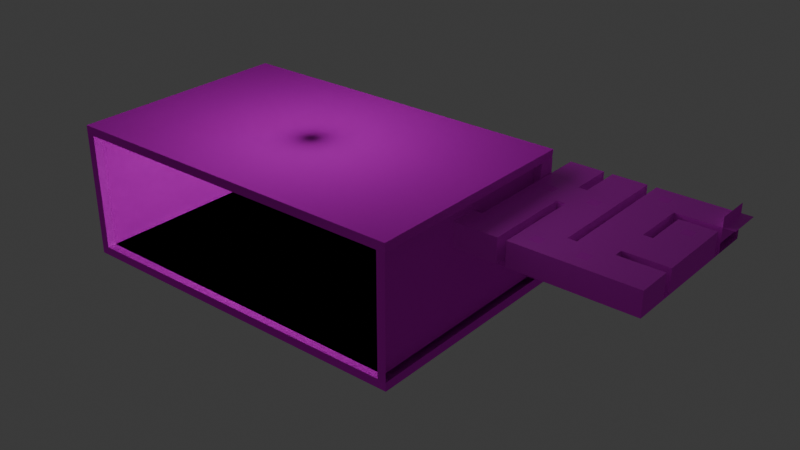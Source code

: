 # Source: Map.blend  (saved by Blender 4.1.24; exported with 4.5.12 LTS)
import bpy
from mathutils import Matrix  # noqa: F401  (used for matrix-valued properties, if any)

bpy.ops.wm.read_factory_settings(use_empty=True)
scene = bpy.context.scene
scene.name = 'Scene'

# ---- collections
col_collection = bpy.data.collections.new('Collection'); scene.collection.children.link(col_collection)

# ---- images (referenced by path relative to the original .blend; pixels are not part of the script)
import os
ASSET_DIR = os.environ.get("B2B_ASSET_DIR", "")  # directory of the original .blend (textures are referenced by path, not embedded)
HERE = os.path.dirname(os.path.abspath(__file__))  # packed textures are extracted next to this script under _unpacked/

def load_image(name, relpath, width, height, colorspace="sRGB"):
    """Load a texture the original file referenced (path relative to the .blend, or extracted next to this script)."""
    p = next((c for c in (os.path.join(HERE, relpath), os.path.join(ASSET_DIR, relpath)) if relpath and os.path.exists(c)), "")
    if p:
        img = bpy.data.images.load(p, check_existing=True)
        img.name = name
    else:  # same state as the original file: an image datablock whose file is absent (Cycles renders it pink)
        img = bpy.data.images.new(name, width, height)
        img.source = "FILE"
        img.filepath = "//" + (relpath or name)
    img.colorspace_settings.name = colorspace
    return img
img_mttf2_png = load_image('MTTF2.png', 'MTTF2.png', 1024, 1024, 'sRGB')
img_mthp1_png = load_image('MTHP1.png', 'MTHP1.png', 1024, 1024, 'sRGB')
img_mtln1_png_001 = load_image('MTLN1.png.001', 'MTLN1.png', 1024, 1024, 'sRGB')
img_mtxx1_png = load_image('MTXX1.png', 'MTXX1.png', 1024, 1024, 'sRGB')
img_mtss3_png_001 = load_image('MTSS3.png.001', 'MTSS3.png', 1024, 1024, 'sRGB')
img_mtsc1_png_001 = load_image('MTSC1.png.001', 'MTSC1.png', 1024, 1024, 'sRGB')
img_ltsc11_png_001 = load_image('LTSC11.png.001', 'LTSC11.png', 1024, 1024, 'sRGB')
img_mttw1_png_001 = load_image('MTTW1.png.001', 'MTTW1.png', 1024, 1024, 'sRGB')
img_mtdr3_png = load_image('MTDR3.png', 'MTDR3.png', 1024, 1024, 'sRGB')
img_mtdr1_png = load_image('MTDR1.png', 'MTDR1.png', 1024, 1024, 'sRGB')
img_mtwl1_png = load_image('MTWL1.png', 'MTWL1.png', 1024, 1024, 'sRGB')
img_mtsp1_png = load_image('MTSP1.png', 'MTSP1.png', 1024, 1024, 'sRGB')

# ---- materials (node trees are filled in below, after node groups)
mat_floor = bpy.data.materials.new('floor')
mat_floor.use_transparent_shadow = False
mat_wall = bpy.data.materials.new('wall')
mat_wall.use_transparent_shadow = False
mat_pillar = bpy.data.materials.new('pillar')
mat_pillar.use_transparent_shadow = False
mat_ceiling = bpy.data.materials.new('Ceiling')
mat_ceiling.use_transparent_shadow = False
mat_bridgeside = bpy.data.materials.new('BridgeSide')
mat_bridgeside.use_transparent_shadow = False
mat_bridge = bpy.data.materials.new('Bridge')
mat_bridge.use_transparent_shadow = False
mat_light = bpy.data.materials.new('Light')
mat_light.use_transparent_shadow = False
mat_corridorceiling = bpy.data.materials.new('corridorceiling')
mat_corridorceiling.use_transparent_shadow = False
mat_corridorfloor = bpy.data.materials.new('corridorfloor')
mat_corridorfloor.use_transparent_shadow = False
mat_door = bpy.data.materials.new('door')
mat_door.use_transparent_shadow = False
mat_smalldoor = bpy.data.materials.new('smalldoor')
mat_smalldoor.use_transparent_shadow = False
mat_corridorwall = bpy.data.materials.new('corridorwall')
mat_corridorwall.use_transparent_shadow = False
mat_corridorpillar = bpy.data.materials.new('corridorpillar')
mat_corridorpillar.use_transparent_shadow = False
mat_black = bpy.data.materials.new('Black')
mat_black.use_transparent_shadow = False
mat_window = bpy.data.materials.new('Window')
mat_window.use_transparent_shadow = False
mat_window.use_raytrace_refraction = True
mat_window.use_screen_refraction = True
mat_window.thickness_mode = 'SLAB'

# ---- material node trees
mat_floor.use_nodes = True; mat_floor.node_tree.nodes.clear()
_N = mat_floor.node_tree.nodes; _L = mat_floor.node_tree.links
n0 = _N.new('ShaderNodeBsdfPrincipled'); n0.name = 'Principled BSDF'; n0.location = (10, 300)
n0.inputs[1].default_value = 0.2864
n0.inputs[2].default_value = 1.0
n0.inputs[3].default_value = 1.0
n1 = _N.new('ShaderNodeOutputMaterial'); n1.name = 'Material Output'; n1.location = (300, 300)
n2 = _N.new('ShaderNodeTexImage'); n2.name = 'Image Texture'; n2.location = (-388, 237)
n2.image = img_mttf2_png
n2.interpolation = 'Closest'
_L.new(n0.outputs[0], n1.inputs[0])
_L.new(n2.outputs[0], n0.inputs[0])
n1.is_active_output = True
mat_wall.use_nodes = True; mat_wall.node_tree.nodes.clear()
_N = mat_wall.node_tree.nodes; _L = mat_wall.node_tree.links
n0 = _N.new('ShaderNodeBsdfPrincipled'); n0.name = 'Principled BSDF'; n0.location = (10, 300)
n0.inputs[2].default_value = 1.0
n0.inputs[3].default_value = 1.0
n1 = _N.new('ShaderNodeOutputMaterial'); n1.name = 'Material Output'; n1.location = (300, 300)
n2 = _N.new('ShaderNodeTexImage'); n2.name = 'Image Texture'; n2.location = (-388, 237)
n2.image = img_mthp1_png
n2.interpolation = 'Closest'
_L.new(n0.outputs[0], n1.inputs[0])
_L.new(n2.outputs[0], n0.inputs[0])
n1.is_active_output = True
mat_pillar.use_nodes = True; mat_pillar.node_tree.nodes.clear()
_N = mat_pillar.node_tree.nodes; _L = mat_pillar.node_tree.links
n0 = _N.new('ShaderNodeBsdfPrincipled'); n0.name = 'Principled BSDF'; n0.location = (10, 300)
n0.inputs[2].default_value = 1.0
n1 = _N.new('ShaderNodeOutputMaterial'); n1.name = 'Material Output'; n1.location = (300, 300)
n2 = _N.new('ShaderNodeTexImage'); n2.name = 'Image Texture'; n2.location = (-332, 234)
n2.image = img_mtln1_png_001
n2.interpolation = 'Closest'
_L.new(n0.outputs[0], n1.inputs[0])
_L.new(n2.outputs[0], n0.inputs[0])
n1.is_active_output = True
mat_ceiling.use_nodes = True; mat_ceiling.node_tree.nodes.clear()
_N = mat_ceiling.node_tree.nodes; _L = mat_ceiling.node_tree.links
n0 = _N.new('ShaderNodeBsdfPrincipled'); n0.name = 'Principled BSDF'; n0.location = (10, 300)
n0.inputs[2].default_value = 1.0
n1 = _N.new('ShaderNodeOutputMaterial'); n1.name = 'Material Output'; n1.location = (300, 300)
n2 = _N.new('ShaderNodeTexImage'); n2.name = 'Image Texture'; n2.location = (-377, 246)
n2.image = img_mtxx1_png
n2.interpolation = 'Closest'
_L.new(n0.outputs[0], n1.inputs[0])
_L.new(n2.outputs[0], n0.inputs[0])
n1.is_active_output = True
mat_bridgeside.use_nodes = True; mat_bridgeside.node_tree.nodes.clear()
_N = mat_bridgeside.node_tree.nodes; _L = mat_bridgeside.node_tree.links
n0 = _N.new('ShaderNodeBsdfPrincipled'); n0.name = 'Principled BSDF'; n0.location = (10, 300)
n0.inputs[2].default_value = 1.0
n0.inputs[3].default_value = 1.0
n1 = _N.new('ShaderNodeOutputMaterial'); n1.name = 'Material Output'; n1.location = (300, 300)
n2 = _N.new('ShaderNodeTexImage'); n2.name = 'Image Texture.001'; n2.location = (-398, 209)
n2.image = img_mtss3_png_001
n2.interpolation = 'Closest'
_L.new(n0.outputs[0], n1.inputs[0])
_L.new(n2.outputs[0], n0.inputs[0])
n1.is_active_output = True
mat_bridge.use_nodes = True; mat_bridge.node_tree.nodes.clear()
_N = mat_bridge.node_tree.nodes; _L = mat_bridge.node_tree.links
n0 = _N.new('ShaderNodeBsdfPrincipled'); n0.name = 'Principled BSDF'; n0.location = (10, 300)
n0.inputs[2].default_value = 1.0
n1 = _N.new('ShaderNodeOutputMaterial'); n1.name = 'Material Output'; n1.location = (300, 300)
n2 = _N.new('ShaderNodeTexImage'); n2.name = 'Image Texture.001'; n2.location = (-385, 226)
n2.image = img_mtsc1_png_001
n2.interpolation = 'Closest'
_L.new(n0.outputs[0], n1.inputs[0])
_L.new(n2.outputs[0], n0.inputs[0])
n1.is_active_output = True
mat_light.use_nodes = True; mat_light.node_tree.nodes.clear()
_N = mat_light.node_tree.nodes; _L = mat_light.node_tree.links
n0 = _N.new('ShaderNodeBsdfPrincipled'); n0.name = 'Principled BSDF'; n0.location = (10, 300)
n0.inputs[2].default_value = 1.0
n1 = _N.new('ShaderNodeOutputMaterial'); n1.name = 'Material Output'; n1.location = (300, 300)
n2 = _N.new('ShaderNodeTexImage'); n2.name = 'Image Texture.001'; n2.location = (-439, 224)
n2.image = img_ltsc11_png_001
n2.interpolation = 'Closest'
_L.new(n0.outputs[0], n1.inputs[0])
_L.new(n2.outputs[0], n0.inputs[0])
n1.is_active_output = True
mat_corridorceiling.use_nodes = True; mat_corridorceiling.node_tree.nodes.clear()
_N = mat_corridorceiling.node_tree.nodes; _L = mat_corridorceiling.node_tree.links
n0 = _N.new('ShaderNodeBsdfPrincipled'); n0.name = 'Principled BSDF'; n0.location = (10, 300)
n1 = _N.new('ShaderNodeOutputMaterial'); n1.name = 'Material Output'; n1.location = (300, 300)
n2 = _N.new('ShaderNodeTexImage'); n2.name = 'Image Texture.001'; n2.location = (-692, 132)
n2.image = img_mttw1_png_001
_L.new(n0.outputs[0], n1.inputs[0])
_L.new(n2.outputs[0], n0.inputs[0])
n1.is_active_output = True
mat_corridorfloor.use_nodes = True; mat_corridorfloor.node_tree.nodes.clear()
_N = mat_corridorfloor.node_tree.nodes; _L = mat_corridorfloor.node_tree.links
n0 = _N.new('ShaderNodeBsdfPrincipled'); n0.name = 'Principled BSDF'; n0.location = (10, 300)
n1 = _N.new('ShaderNodeOutputMaterial'); n1.name = 'Material Output'; n1.location = (300, 300)
n2 = _N.new('ShaderNodeTexImage'); n2.name = 'Image Texture'; n2.location = (-428, 316)
n2.image = img_mttf2_png
n2.interpolation = 'Closest'
_L.new(n0.outputs[0], n1.inputs[0])
_L.new(n2.outputs[0], n0.inputs[0])
n1.is_active_output = True
mat_door.use_nodes = True; mat_door.node_tree.nodes.clear()
_N = mat_door.node_tree.nodes; _L = mat_door.node_tree.links
n0 = _N.new('ShaderNodeBsdfPrincipled'); n0.name = 'Principled BSDF'; n0.location = (10, 300)
n0.inputs[2].default_value = 1.0
n1 = _N.new('ShaderNodeOutputMaterial'); n1.name = 'Material Output'; n1.location = (300, 300)
n2 = _N.new('ShaderNodeTexImage'); n2.name = 'Image Texture'; n2.location = (-452, 140)
n2.image = img_mtdr3_png
n2.interpolation = 'Closest'
_L.new(n0.outputs[0], n1.inputs[0])
_L.new(n2.outputs[0], n0.inputs[0])
n1.is_active_output = True
mat_smalldoor.use_nodes = True; mat_smalldoor.node_tree.nodes.clear()
_N = mat_smalldoor.node_tree.nodes; _L = mat_smalldoor.node_tree.links
n0 = _N.new('ShaderNodeBsdfPrincipled'); n0.name = 'Principled BSDF'; n0.location = (10, 300)
n0.inputs[2].default_value = 1.0
n1 = _N.new('ShaderNodeOutputMaterial'); n1.name = 'Material Output'; n1.location = (300, 300)
n2 = _N.new('ShaderNodeTexImage'); n2.name = 'Image Texture'; n2.location = (-447, 226)
n2.image = img_mtdr1_png
n2.interpolation = 'Closest'
_L.new(n0.outputs[0], n1.inputs[0])
_L.new(n2.outputs[0], n0.inputs[0])
n1.is_active_output = True
mat_corridorwall.use_nodes = True; mat_corridorwall.node_tree.nodes.clear()
_N = mat_corridorwall.node_tree.nodes; _L = mat_corridorwall.node_tree.links
n0 = _N.new('ShaderNodeBsdfPrincipled'); n0.name = 'Principled BSDF'; n0.location = (10, 300)
n0.inputs[2].default_value = 1.0
n1 = _N.new('ShaderNodeOutputMaterial'); n1.name = 'Material Output'; n1.location = (300, 300)
n2 = _N.new('ShaderNodeTexImage'); n2.name = 'Image Texture'; n2.location = (-361, 171)
n2.image = img_mtwl1_png
n2.interpolation = 'Closest'
_L.new(n0.outputs[0], n1.inputs[0])
_L.new(n2.outputs[0], n0.inputs[0])
n1.is_active_output = True
mat_corridorpillar.use_nodes = True; mat_corridorpillar.node_tree.nodes.clear()
_N = mat_corridorpillar.node_tree.nodes; _L = mat_corridorpillar.node_tree.links
n0 = _N.new('ShaderNodeBsdfPrincipled'); n0.name = 'Principled BSDF'; n0.location = (10, 300)
n0.inputs[2].default_value = 1.0
n1 = _N.new('ShaderNodeOutputMaterial'); n1.name = 'Material Output'; n1.location = (300, 300)
n2 = _N.new('ShaderNodeTexImage'); n2.name = 'Image Texture'; n2.location = (-529, 290)
n2.image = img_mtsp1_png
n2.interpolation = 'Closest'
_L.new(n0.outputs[0], n1.inputs[0])
_L.new(n2.outputs[0], n0.inputs[0])
n1.is_active_output = True
mat_black.use_nodes = True; mat_black.node_tree.nodes.clear()
_N = mat_black.node_tree.nodes; _L = mat_black.node_tree.links
n0 = _N.new('ShaderNodeBsdfPrincipled'); n0.name = 'Principled BSDF'; n0.location = (10, 300)
n0.inputs[0].default_value = (0.0, 0.0, 0.0, 1.0)
n0.inputs[2].default_value = 1.0
n0.inputs[3].default_value = 1.0
n0.inputs[4].default_value = 0.0
n1 = _N.new('ShaderNodeOutputMaterial'); n1.name = 'Material Output'; n1.location = (300, 300)
_L.new(n0.outputs[0], n1.inputs[0])
n1.is_active_output = True
mat_window.use_nodes = True; mat_window.node_tree.nodes.clear()
_N = mat_window.node_tree.nodes; _L = mat_window.node_tree.links
n0 = _N.new('ShaderNodeBsdfPrincipled'); n0.name = 'Principled BSDF'; n0.location = (10, 300)
n0.inputs[0].default_value = (0.07077, 0.7616, 0.8001, 1.0)
n0.inputs[2].default_value = 0.1826
n0.inputs[18].default_value = 1.0
n1 = _N.new('ShaderNodeOutputMaterial'); n1.name = 'Material Output'; n1.location = (300, 300)
n2 = _N.new('ShaderNodeValue'); n2.name = 'Value'; n2.location = (300, 140)
n2.outputs[0].default_value = 0.0
_L.new(n0.outputs[0], n1.inputs[0])
_L.new(n2.outputs[0], n1.inputs[3])
n1.is_active_output = True

# ---- world
world_world = bpy.data.worlds.new('World'); scene.world = world_world
world_world.use_nodes = True; world_world.node_tree.nodes.clear()
_N = world_world.node_tree.nodes; _L = world_world.node_tree.links
n0 = _N.new('ShaderNodeOutputWorld'); n0.name = 'World Output'; n0.location = (300, 300)
n1 = _N.new('ShaderNodeBackground'); n1.name = 'Background'; n1.location = (10, 300)
n1.inputs[0].default_value = (0.05088, 0.05088, 0.05088, 1.0)
_L.new(n1.outputs[0], n0.inputs[0])
n0.is_active_output = True
world_world.color = (0.05088, 0.05088, 0.05088)
world_world.use_sun_shadow = False
world_world.sun_shadow_jitter_overblur = 0.0

# ---- lights
light_point = bpy.data.lights.new('Point', 'POINT')
light_point.transmission_factor = 0.0
light_point.energy = 1.059e+05
light_point.shadow_soft_size = 49.69
light_point.shadow_maximum_resolution = 0.006
light_point.use_absolute_resolution = True

# ---- meshes
me_cube_001 = bpy.data.meshes.new('Cube.001')
me_cube_001.from_pydata([(-40.0, -12.34, 24.76), (41.09, -12.34, 19.25), (-40.0, -18.66, 19.25), (41.09, -12.34, 24.76), (41.09, -18.66, 19.25), (-40.0, -18.66, 18.25), (-42.0, -12.34, 19.25), (41.09, -18.66, 24.76), (38.91, -12.34, 19.25), (-40.0, -12.34, 18.25), (40.0, -12.34, 19.25), (40.0, -12.34, 18.25), (38.91, -18.66, 19.25), (40.0, -18.66, 19.25), (40.0, -18.66, 18.25), (42.0, 10.0, -1.0), (40.0, 8.003, 1.0), (42.0, -43.0, -1.0), (40.0, -41.0, 1.0), (-42.0, 10.0, -1.0), (-40.0, 8.341, 1.0), (-42.0, -43.0, -1.0), (-40.0, -41.0, 1.0), (42.0, 10.0, 1.0), (42.0, -43.0, 1.0), (-41.79, -43.0, 1.0), (-42.0, 10.0, 1.0), (42.0, 10.0, 28.0), (42.0, -43.0, 28.0), (-41.79, -43.0, 28.0), (-42.0, 10.0, 28.0), (18.73, -13.18, 28.0), (18.73, -19.73, 28.0), (-18.73, -19.73, 28.0), (42.0, 10.0, 30.0), (42.0, -43.0, 30.0), (-42.0, -43.0, 30.0), (-42.0, 10.0, 30.0), (40.0, 8.003, 30.0), (40.0, -41.0, 30.0), (-40.0, -41.0, 30.0), (-18.73, -13.02, 28.0), (-40.0, 8.341, 30.0), (40.0, 10.0, 30.0), (40.0, 10.0, -1.0), (40.0, 10.0, 28.0), (40.0, 10.0, 1.0), (-40.0, 10.0, -1.0), (-40.0, 10.0, 1.0), (-40.0, 10.0, 30.0), (-40.0, 10.0, 28.0), (-42.0, -18.66, 19.25), (-50.0, -12.34, 19.25), (42.0, -39.2, 1.0), (42.0, -39.2, 28.0), (42.0, -43.2, 1.0), (42.0, -43.2, 28.0), (38.0, -39.2, 1.0), (38.0, -39.2, 28.0), (38.0, -43.2, 1.0), (38.0, -43.2, 28.0), (34.0, -39.2, 1.0), (34.0, -39.2, 28.0), (34.0, -43.2, 1.0), (34.0, -43.2, 28.0), (30.0, -39.2, 1.0), (30.0, -39.2, 28.0), (30.0, -43.2, 1.0), (30.0, -43.2, 28.0), (26.0, -39.2, 1.0), (26.0, -39.2, 28.0), (26.0, -43.2, 1.0), (26.0, -43.2, 28.0), (22.0, -39.2, 1.0), (22.0, -39.2, 28.0), (22.0, -43.2, 1.0), (22.0, -43.2, 28.0), (18.0, -39.2, 1.0), (18.0, -39.2, 28.0), (18.0, -43.2, 1.0), (18.0, -43.2, 28.0), (14.0, -39.2, 1.0), (14.0, -39.2, 28.0), (14.0, -43.2, 1.0), (14.0, -43.2, 28.0), (10.0, -39.2, 1.0), (10.0, -39.2, 28.0), (10.0, -43.2, 1.0), (10.0, -43.2, 28.0), (6.0, -39.2, 1.0), (6.0, -39.2, 28.0), (6.0, -43.2, 1.0), (6.0, -43.2, 28.0), (2.0, -39.2, 1.0), (2.0, -39.2, 28.0), (2.0, -43.2, 1.0), (2.0, -43.2, 28.0), (-2.0, -39.2, 1.0), (-2.0, -39.2, 28.0), (-2.0, -43.2, 1.0), (-2.0, -43.2, 28.0), (-6.0, -39.2, 1.0), (-6.0, -39.2, 28.0), (-6.0, -43.2, 1.0), (-6.0, -43.2, 28.0), (-10.0, -39.2, 1.0), (-10.0, -39.2, 28.0), (-10.0, -43.2, 1.0), (-10.0, -43.2, 28.0), (-14.0, -39.2, 1.0), (-14.0, -39.2, 28.0), (-14.0, -43.2, 1.0), (-14.0, -43.2, 28.0), (-18.0, -39.2, 1.0), (-18.0, -39.2, 28.0), (-18.0, -43.2, 1.0), (-18.0, -43.2, 28.0), (-22.0, -39.2, 1.0), (-22.0, -39.2, 28.0), (-22.0, -43.2, 1.0), (-22.0, -43.2, 28.0), (-26.0, -39.2, 1.0), (-26.0, -39.2, 28.0), (-26.0, -43.2, 1.0), (-26.0, -43.2, 28.0), (-30.0, -39.2, 1.0), (-30.0, -39.2, 28.0), (-30.0, -43.2, 1.0), (-30.0, -43.2, 28.0), (-34.0, -39.2, 1.0), (-34.0, -39.2, 28.0), (-34.0, -43.2, 1.0), (-34.0, -43.2, 28.0), (-38.0, -39.2, 1.0), (-38.0, -39.2, 28.0), (-38.0, -43.2, 1.0), (-38.0, -43.2, 28.0), (-41.78, -39.2, 1.0), (-41.78, -39.2, 28.0), (-41.78, -43.2, 1.0), (-41.78, -43.2, 28.0), (0.0, -18.66, 18.25), (0.0, -12.34, 18.25), (0.0, -12.34, 19.25), (0.0, -18.66, 19.25), (40.0, 8.003, 28.0), (40.0, -41.0, 28.0), (-40.0, -41.0, 28.0), (-40.0, 8.341, 28.0), (-40.0, -18.66, 24.76), (-40.0, -12.34, 19.25), (-42.0, -20.34, 19.25), (-50.0, -20.34, 19.25), (-42.0, -22.34, 19.25), (-50.0, -22.34, 19.25), (-42.0, -30.34, 19.25), (-50.0, -30.34, 19.25), (-42.0, -32.34, 19.25), (-50.0, -32.34, 19.25), (-42.0, -40.34, 19.25), (-50.0, -40.34, 19.25), (-42.0, -42.34, 19.25), (-50.0, -42.34, 19.25), (-42.0, -50.34, 19.25), (-50.0, -50.34, 19.25), (-52.0, -12.34, 19.25), (-52.0, -20.34, 19.25), (-52.0, -22.34, 19.25), (-52.0, -30.34, 19.25), (-52.0, -32.34, 19.25), (-52.0, -40.34, 19.25), (-52.0, -42.34, 19.25), (-52.0, -50.34, 19.25), (-60.0, -12.34, 19.25), (-60.0, -20.34, 19.25), (-60.0, -22.34, 19.25), (-60.0, -30.34, 19.25), (-60.0, -32.34, 19.25), (-60.0, -40.34, 19.25), (-60.0, -42.34, 19.25), (-60.0, -50.34, 19.25), (-62.0, -12.34, 19.25), (-62.0, -20.34, 19.25), (-62.0, -22.34, 19.25), (-62.0, -30.34, 19.25), (-62.0, -32.34, 19.25), (-62.0, -40.34, 19.25), (-62.0, -42.34, 19.25), (-62.0, -50.34, 19.25), (-70.0, -12.34, 19.25), (-70.0, -20.34, 19.25), (-70.0, -22.34, 19.25), (-70.0, -30.34, 19.25), (-70.0, -32.34, 19.25), (-70.0, -40.34, 19.25), (-70.0, -42.34, 19.25), (-70.0, -50.34, 19.25), (-72.0, -12.34, 19.25), (-72.0, -20.34, 19.25), (-72.0, -22.34, 19.25), (-72.0, -30.34, 19.25), (-72.0, -32.34, 19.25), (-72.0, -40.34, 19.25), (-72.0, -42.34, 19.25), (-72.0, -50.34, 19.25), (-80.0, -12.34, 19.25), (-80.0, -20.34, 19.25), (-80.0, -22.34, 19.25), (-80.0, -30.34, 19.25), (-80.0, -32.34, 19.25), (-80.0, -40.34, 19.25), (-80.0, -42.34, 19.25), (-80.0, -50.34, 19.25), (-42.0, -12.34, 24.76), (-42.0, -18.66, 24.76), (-42.0, -22.34, 24.76), (-50.0, -22.34, 24.76), (-50.0, -30.34, 24.76), (-42.0, -42.34, 24.76), (-50.0, -50.34, 24.76), (-57.19, -35.15, 24.76), (-62.0, -40.34, 24.76), (-67.19, -15.15, 24.76), (-67.19, -17.53, 24.76), (-70.0, -30.34, 24.76), (-70.0, -32.34, 24.76), (-67.19, -47.53, 24.76), (-72.0, -12.34, 24.76), (-72.0, -22.34, 24.76), (-72.0, -30.34, 24.76), (-74.81, -35.15, 24.76), (-80.0, -12.34, 24.76), (-80.0, -20.34, 24.76), (-80.0, -22.34, 24.76), (-77.19, -35.15, 24.76), (-77.19, -37.53, 24.76), (-50.0, -12.34, 24.76), (-42.0, -20.34, 24.76), (-50.0, -20.34, 24.76), (-42.0, -30.34, 24.76), (-44.81, -35.15, 24.76), (-47.19, -35.15, 24.76), (-44.81, -37.53, 24.76), (-47.19, -37.53, 24.76), (-50.0, -42.34, 24.76), (-42.0, -50.34, 24.76), (-54.81, -15.15, 24.76), (-54.81, -17.53, 24.76), (-52.0, -22.34, 24.76), (-52.0, -30.34, 24.76), (-54.81, -35.15, 24.76), (-54.81, -37.53, 24.76), (-52.0, -42.34, 24.76), (-52.0, -50.34, 24.76), (-57.19, -15.15, 24.76), (-57.19, -17.53, 24.76), (-60.0, -22.34, 24.76), (-60.0, -30.34, 24.76), (-57.19, -37.53, 24.76), (-60.0, -42.34, 24.76), (-60.0, -50.34, 24.76), (-64.81, -15.15, 24.76), (-64.81, -17.53, 24.76), (-62.0, -22.34, 24.76), (-62.0, -30.34, 24.76), (-62.0, -32.34, 24.76), (-64.81, -45.15, 24.76), (-64.81, -47.53, 24.76), (-70.0, -22.34, 24.76), (-70.0, -40.34, 24.76), (-67.19, -45.15, 24.76), (-72.0, -20.34, 24.76), (-74.81, -37.53, 24.76), (-72.0, -42.34, 24.76), (-72.0, -50.34, 24.76), (-80.0, -30.34, 24.76), (-80.0, -42.34, 24.76), (-80.0, -50.34, 24.76), (38.91, -12.34, 19.25), (38.91, -12.34, 19.25), (38.91, -12.34, 19.25), (40.0, -12.34, 19.25), (40.0, -18.66, 24.76), (40.0, -18.66, 19.25), (40.0, -15.5, 19.25), (40.0, -12.34, 19.25), (40.0, -12.34, 24.76), (40.0, -18.66, 19.25), (40.0, -12.34, 19.25), (-80.0, -50.34, 21.51), (-80.0, -42.34, 21.51), (-80.0, -42.34, 27.02), (-80.0, -50.34, 27.02), (-82.56, -42.34, 19.25), (-82.56, -42.34, 24.76), (-82.56, -50.34, 24.76), (-82.56, -50.34, 19.25), (-42.0, -32.34, 24.76), (-42.0, -40.34, 24.76), (-50.0, -32.34, 24.76), (-50.0, -40.34, 24.76), (-52.0, -32.34, 24.76), (-52.0, -40.34, 24.76), (-60.0, -40.34, 24.76), (-60.0, -32.34, 24.76), (-52.0, -20.34, 24.76), (-60.0, -20.34, 24.76), (-52.0, -12.34, 24.76), (-60.0, -12.34, 24.76), (-70.0, -12.34, 24.76), (-62.0, -12.34, 24.76), (-62.0, -20.34, 24.76), (-70.0, -20.34, 24.76), (-70.0, -50.34, 24.76), (-70.0, -42.34, 24.76), (-62.0, -42.34, 24.76), (-62.0, -50.34, 24.76), (-80.0, -32.34, 24.76), (-80.0, -40.34, 24.76), (-72.0, -32.34, 24.76), (-72.0, -40.34, 24.76)], [], [(142, 11, 14, 141), (278, 143, 144, 12), (13, 10, 278, 12), (144, 141, 14, 13, 12), (280, 281, 11, 142, 143, 278, 279), (278, 10, 281, 280, 279), (15, 23, 24, 17), (17, 24, 25, 21), (21, 25, 26, 19), (19, 26, 48, 47), (44, 15, 17, 21, 19, 47), (23, 46, 45, 27), (24, 23, 27, 28), (18, 22, 147, 146), (28, 27, 34, 35), (30, 29, 36, 37), (31, 32, 33, 41), (25, 24, 28, 29), (20, 148, 0, 150, 2, 149, 147, 22), (0, 148, 147, 149), (145, 16, 18, 146, 282, 283, 284, 285, 286), (282, 146, 145, 286), (284, 283, 282, 286, 285), (38, 39, 35, 34), (39, 40, 36, 35), (40, 42, 37, 36), (38, 34, 43), (146, 147, 40, 39), (27, 45, 43, 34), (29, 28, 35, 36), (148, 147, 40, 42), (39, 38, 42, 40), (38, 145, 148, 42), (43, 49, 42, 38), (44, 46, 23, 15), (43, 45, 50, 49), (49, 50, 30, 37), (42, 49, 37), (47, 48, 46, 44), (50, 48, 26, 30), (45, 145, 148, 50), (16, 145, 45, 46), (16, 46, 48, 20), (48, 50, 148, 20), (152, 52, 165, 166), (53, 54, 56, 55), (55, 56, 60, 59), (59, 60, 58, 57), (57, 58, 54, 53), (55, 59, 57, 53), (60, 56, 54, 58), (61, 62, 64, 63), (63, 64, 68, 67), (67, 68, 66, 65), (65, 66, 62, 61), (63, 67, 65, 61), (68, 64, 62, 66), (69, 70, 72, 71), (71, 72, 76, 75), (75, 76, 74, 73), (73, 74, 70, 69), (71, 75, 73, 69), (76, 72, 70, 74), (77, 78, 80, 79), (79, 80, 84, 83), (83, 84, 82, 81), (81, 82, 78, 77), (79, 83, 81, 77), (84, 80, 78, 82), (85, 86, 88, 87), (87, 88, 92, 91), (91, 92, 90, 89), (89, 90, 86, 85), (87, 91, 89, 85), (92, 88, 86, 90), (93, 94, 96, 95), (95, 96, 100, 99), (99, 100, 98, 97), (97, 98, 94, 93), (95, 99, 97, 93), (100, 96, 94, 98), (101, 102, 104, 103), (103, 104, 108, 107), (107, 108, 106, 105), (105, 106, 102, 101), (103, 107, 105, 101), (108, 104, 102, 106), (109, 110, 112, 111), (111, 112, 116, 115), (115, 116, 114, 113), (113, 114, 110, 109), (111, 115, 113, 109), (116, 112, 110, 114), (117, 118, 120, 119), (119, 120, 124, 123), (123, 124, 122, 121), (121, 122, 118, 117), (119, 123, 121, 117), (124, 120, 118, 122), (125, 126, 128, 127), (127, 128, 132, 131), (131, 132, 130, 129), (129, 130, 126, 125), (127, 131, 129, 125), (132, 128, 126, 130), (133, 134, 136, 135), (135, 136, 140, 139), (139, 140, 138, 137), (137, 138, 134, 133), (135, 139, 137, 133), (140, 136, 134, 138), (22, 18, 16, 20), (150, 143, 142, 9), (5, 141, 144, 2), (2, 144, 143, 150), (9, 142, 141, 5), (32, 31, 145, 146), (33, 32, 146, 147), (31, 41, 148, 145), (41, 33, 147, 148), (51, 214, 149, 2), (0, 213, 6, 150), (6, 51, 2, 150), (149, 214, 213, 0), (151, 152, 154, 153), (153, 154, 156, 155), (155, 156, 158, 157), (157, 158, 160, 159), (159, 160, 162, 161), (161, 162, 164, 163), (160, 158, 169, 170), (154, 152, 166, 167), (162, 160, 170, 171), (166, 165, 173, 174), (156, 154, 167, 168), (158, 156, 168, 169), (164, 162, 171, 172), (171, 170, 178, 179), (169, 168, 176, 177), (167, 166, 174, 175), (172, 171, 179, 180), (170, 169, 177, 178), (168, 167, 175, 176), (152, 151, 51, 6, 52), (179, 178, 186, 187), (177, 176, 184, 185), (174, 173, 181, 182), (176, 175, 183, 184), (180, 179, 187, 188), (178, 177, 185, 186), (175, 174, 182, 183), (185, 184, 192, 193), (182, 181, 189, 190), (188, 187, 195, 196), (186, 185, 193, 194), (183, 182, 190, 191), (184, 183, 191, 192), (187, 186, 194, 195), (196, 195, 203, 204), (194, 193, 201, 202), (191, 190, 198, 199), (192, 191, 199, 200), (195, 194, 202, 203), (193, 192, 200, 201), (190, 189, 197, 198), (204, 203, 211, 212), (202, 201, 209, 210), (199, 198, 206, 207), (200, 199, 207, 208), (203, 202, 210, 211), (201, 200, 208, 209), (198, 197, 205, 206), (159, 161, 218, 298), (190, 198, 271, 312), (160, 300, 244, 162), (199, 191, 268, 228), (190, 312, 268, 191), (163, 164, 219, 245), (200, 229, 224, 192), (192, 224, 225, 193), (161, 163, 245, 218), (197, 189, 309, 227), (193, 225, 269, 194), (162, 244, 219, 164), (206, 205, 231, 232), (194, 269, 314, 195), (173, 165, 307, 308), (165, 166, 305, 307), (172, 180, 260, 253), (166, 167, 248, 305), (209, 208, 275, 317), (168, 169, 301, 249), (210, 209, 317, 318), (154, 216, 217, 156), (155, 157, 297, 239), (170, 171, 252, 302), (189, 181, 310, 309), (167, 168, 249, 248), (171, 172, 253, 252), (52, 6, 213, 236), (208, 207, 233, 275), (175, 256, 257, 176), (170, 302, 300, 160), (203, 273, 276, 211), (158, 299, 301, 169), (204, 212, 277, 274), (188, 196, 313, 316), (182, 183, 263, 311), (184, 185, 265, 264), (51, 151, 237, 214), (210, 318, 320, 202), (185, 186, 221, 265), (152, 52, 236, 238), (198, 206, 232, 271), (186, 187, 315, 221), (207, 199, 228, 233), (187, 188, 316, 315), (151, 153, 215, 237), (200, 201, 319, 229), (183, 184, 264, 263), (152, 238, 216, 154), (205, 197, 227, 231), (201, 202, 320, 319), (153, 155, 239, 215), (174, 306, 256, 175), (176, 257, 304, 177), (156, 217, 299, 158), (177, 304, 303, 178), (195, 314, 273, 203), (181, 173, 308, 310), (178, 303, 259, 179), (157, 159, 298, 297), (196, 204, 274, 313), (182, 311, 306, 174), (179, 259, 260, 180), (237, 215, 216, 238), (215, 239, 217, 216), (239, 297, 299, 217), (240, 242, 243, 241), (298, 218, 244, 300), (218, 245, 219, 244), (300, 302, 301, 299), (247, 255, 254, 246), (252, 259, 303, 302), (301, 304, 257, 249), (248, 256, 306, 305), (253, 260, 259, 252), (251, 258, 220, 250), (249, 257, 256, 248), (238, 236, 213, 214, 237), (306, 311, 310, 308), (265, 225, 224, 264), (262, 223, 222, 261), (267, 226, 270, 266), (221, 269, 225, 265), (263, 268, 312, 311), (264, 224, 268, 263), (315, 314, 269, 221), (313, 274, 273, 314), (224, 229, 228, 268), (312, 271, 227, 309), (274, 277, 276, 273), (272, 235, 234, 230), (229, 275, 233, 228), (319, 317, 275, 229), (271, 232, 231, 227), (1, 4, 7, 3), (7, 4, 283, 282), (12, 279, 278), (1, 3, 286, 285), (281, 285, 288), (8, 279, 280, 288, 285), (12, 283, 287), (283, 13, 287), (13, 283, 4, 1, 285, 281, 288, 284, 287), (280, 279, 12, 287, 284, 288), (286, 3, 7, 282), (211, 276, 294, 293), (289, 290, 291, 292), (294, 295, 296, 293), (212, 211, 293, 296), (276, 277, 295, 294), (277, 212, 296, 295), (242, 240, 297, 298), (241, 243, 300, 299), (243, 242, 298, 300), (240, 241, 299, 297), (251, 250, 301, 302), (258, 251, 302, 303), (250, 220, 304, 301), (220, 258, 303, 304), (255, 247, 305, 306), (246, 254, 308, 307), (247, 246, 307, 305), (254, 255, 306, 308), (261, 222, 309, 310), (262, 261, 310, 311), (222, 223, 312, 309), (223, 262, 311, 312), (270, 226, 313, 314), (267, 266, 315, 316), (226, 267, 316, 313), (266, 270, 314, 315), (234, 235, 318, 317), (230, 234, 317, 319), (272, 230, 319, 320), (235, 272, 320, 318)])
me_cube_001.polygons.foreach_set('material_index', [5, 5, 5, 4, 4, 4, 0, 0, 0, 0, 0, 1, 1, 1, 0, 0, 6, 1, 1, 1, 1, 1, 10, 0, 0, 0, 0, 0, 0, 0, 0, 0, 0, 0, 0, 0, 0, 0, 0, 1, 3, 3, 0, 3, 0, 2, 2, 2, 2, 2, 2, 2, 2, 2, 2, 2, 2, 2, 2, 2, 2, 2, 2, 2, 2, 2, 2, 2, 2, 2, 2, 2, 2, 2, 2, 2, 2, 2, 2, 2, 2, 2, 2, 2, 2, 2, 2, 2, 2, 2, 2, 2, 2, 2, 2, 2, 2, 2, 2, 2, 2, 2, 2, 2, 2, 2, 2, 2, 2, 2, 2, 0, 4, 4, 5, 5, 3, 3, 3, 3, 2, 2, 5, 2, 8, 8, 8, 8, 8, 8, 8, 0, 0, 8, 0, 0, 0, 8, 8, 8, 8, 8, 8, 8, 0, 0, 8, 0, 0, 0, 0, 8, 8, 8, 8, 8, 8, 8, 8, 0, 0, 8, 0, 0, 8, 8, 8, 0, 8, 0, 8, 8, 12, 12, 12, 12, 12, 9, 12, 12, 11, 12, 11, 11, 9, 12, 11, 9, 9, 12, 12, 12, 11, 11, 12, 12, 11, 11, 11, 11, 11, 11, 12, 11, 12, 11, 9, 12, 12, 12, 11, 9, 9, 11, 12, 11, 11, 12, 12, 11, 12, 11, 11, 11, 12, 12, 12, 9, 12, 12, 12, 11, 12, 12, 11, 7, 7, 7, 6, 7, 7, 7, 6, 7, 7, 7, 7, 6, 7, 7, 7, 7, 6, 6, 7, 7, 7, 7, 7, 7, 7, 7, 6, 7, 7, 7, 0, 0, 0, 0, 0, 0, 0, 0, 0, 0, 0, 13, 9, 13, 13, 7, 13, 7, 7, 7, 7, 7, 7, 7, 7, 7, 7, 7, 7, 7, 7, 7, 7, 7, 7, 7, 7, 7, 7, 7, 7])
_uv = me_cube_001.uv_layers.new(name='UVMap')
_uv.uv.foreach_set('vector', [0.3959, 0.5, 0.3959, 2.327, 0.1072, 2.327, 0.1072, 0.5, 0.9852, -2.367, 0.9852, 0.5, 0.5195, 0.5, 0.5195, -2.367, 0.5195, -2.447, 0.9852, -2.447, 0.9852, -2.367, 0.5195, -2.367, 0.1239, 0.5, -0.001072, 0.5, -0.001072, -4.497, 0.1238, -4.497, 0.1238, -4.361, 0.1239, -4.361, 0.1239, -4.497, 0.2488, -4.497, 0.2488, 0.5, 0.1239, 0.5, 0.1239, -4.361, 0.1239, -4.361, 0.1239, -4.361, 0.1239, -4.497, 0.1239, -4.497, 0.1239, -4.361, 0.1239, -4.361, 0.375, 0.0, 0.625, 0.0, 0.625, 0.25, 0.375, 0.25, 0.375, 0.25, 0.625, 0.25, 0.625, 0.5, 0.375, 0.5, 0.375, 0.5, 0.625, 0.5, 0.625, 0.75, 0.375, 0.75, 0.375, 0.75, 0.625, 0.75, 0.625, 0.756, 0.375, 0.756, 0.131, 0.75, 0.125, 0.75, 0.125, 0.5, 0.375, 0.5, 0.375, 0.75, 0.369, 0.75, 0.625, 1.0, 0.625, 0.994, 0.625, 0.994, 0.625, 1.0, 0.625, 0.25, 0.625, 0.0, 0.625, 0.0, 0.625, 0.25, 4.557, 2.006, -4.368, 2.006, -4.368, -1.006, 4.557, -1.006, 0.625, 0.25, 0.625, 0.0, 0.625, 0.0, 0.625, 0.25, 0.625, 0.75, 0.625, 0.5, 0.625, 0.5, 0.625, 0.75, 0.4954, 3.508, -0.5003, 3.508, -0.5003, -1.99, 0.5194, -1.99, 0.625, 0.5, 0.625, 0.25, 0.625, 0.25, 0.625, 0.5, -9.872, 2.006, -9.872, -1.006, -7.565, -0.6444, -7.565, -0.02975, -6.86, -0.02975, -6.86, -0.6444, -4.368, -1.006, -4.368, 2.006, -7.565, -0.6444, -9.872, -1.006, -4.368, -1.006, -6.86, -0.6444, 10.02, -1.006, 10.02, 2.006, 4.557, 2.006, 4.557, -1.006, 7.049, -0.6444, 7.049, -0.02975, 7.402, -0.02975, 7.754, -0.02975, 7.754, -0.6444, 7.049, -0.6444, 4.557, -1.006, 10.02, -1.006, 7.754, -0.6444, 0.4996, -5.815e-06, 1.0, -5.815e-06, 1.0, 0.9999, 0.0, 0.9999, -5.96e-08, -5.935e-06, 0.8701, 0.7422, 0.8701, 0.5078, 0.875, 0.5, 0.875, 0.75, 0.8701, 0.5078, 0.6299, 0.5078, 0.625, 0.5, 0.875, 0.5, 0.6299, 0.5078, 0.6299, 0.7422, 0.625, 0.75, 0.625, 0.5, 0.8701, 0.7422, 0.875, 0.75, 0.869, 0.75, 0.8701, 0.5078, 0.6299, 0.5078, 0.6299, 0.5078, 0.8701, 0.5078, 0.625, 1.0, 0.625, 0.994, 0.625, 0.994, 0.625, 1.0, 0.625, 0.5, 0.625, 0.25, 0.625, 0.25, 0.625, 0.5, 0.8701, 0.7422, 0.8701, 0.5078, 0.8701, 0.5078, 0.8701, 0.7422, 0.8701, 0.5078, 0.8701, 0.7422, 0.8701, 0.7422, 0.8701, 0.5078, 0.8701, 0.7422, 0.8701, 0.7422, 0.8701, 0.7422, 0.8701, 0.7422, 0.869, 0.75, 0.631, 0.75, 0.6299, 0.7422, 0.8701, 0.7422, 0.375, 0.994, 0.625, 0.994, 0.625, 1.0, 0.375, 1.0, 0.625, 0.994, 0.625, 0.994, 0.625, 0.756, 0.625, 0.756, 0.625, 0.756, 0.625, 0.756, 0.625, 0.75, 0.625, 0.75, 0.6299, 0.7422, 0.631, 0.75, 0.625, 0.75, 0.375, 0.756, 0.625, 0.756, 0.625, 0.994, 0.375, 0.994, 0.625, 0.756, 0.625, 0.756, 0.625, 0.75, 0.625, 0.75, -1.342, -2.011, -1.217, -2.011, -1.238, 3.011, -1.342, 3.011, 2.114, -0.4458, 2.114, -2.41, 2.259, -2.41, 2.259, -0.4458, -3.072, 6.5, -3.372, 6.5, -3.372, -5.5, -3.123, -5.5, 1.99, 1.512, 1.99, -0.452, 2.111, -0.452, 2.111, 1.512, 0.625, 0.65, 0.625, 0.6, 0.625, 0.6, 0.625, 0.65, -7.461, -0.3333, -7.461, -2.0, -6.473, -2.0, -6.473, -0.3333, -6.473, -0.3333, -6.473, -2.0, -5.485, -2.0, -5.485, -0.3333, -5.485, -0.3333, -5.485, -2.0, -4.498, -2.0, -4.498, -0.3333, -4.498, -0.3333, -4.498, -2.0, -3.51, -2.0, -3.51, -0.3333, 7.354, 0.4691, 8.342, 0.4691, 8.342, 0.716, 7.354, 0.716, 7.354, 0.716, 8.342, 0.716, 8.342, 0.963, 7.354, 0.963, -3.473, -0.3333, -3.473, -2.0, -2.485, -2.0, -2.485, -0.3333, -5.448, 3.0, -5.448, 1.333, -4.461, 1.333, -4.461, 3.0, -2.485, -0.3333, -2.485, -2.0, -1.498, -2.0, -1.498, -0.3333, -1.498, -0.3333, -1.498, -2.0, -0.5099, -2.0, -0.5099, -0.3333, 7.391, 0.963, 8.379, 0.963, 8.379, 1.21, 7.391, 1.21, 6.404, 1.333, 7.391, 1.333, 7.391, 1.58, 6.404, 1.58, -7.442, 1.333, -7.442, -0.3333, -6.454, -0.3333, -6.454, 1.333, -4.479, 3.0, -4.479, 1.333, -3.491, 1.333, -3.491, 3.0, -6.454, 1.333, -6.454, -0.3333, -5.467, -0.3333, -5.467, 1.333, -3.491, 3.0, -3.491, 1.333, -2.504, 1.333, -2.504, 3.0, 6.385, 1.58, 7.373, 1.58, 7.373, 1.827, 6.385, 1.827, 6.385, 1.827, 7.373, 1.827, 7.373, 2.074, 6.385, 2.074, -5.445, 1.333, -5.445, -0.3333, -4.457, -0.3333, -4.457, 1.333, -2.482, 3.0, -2.482, 1.333, -1.494, 1.333, -1.494, 3.0, -4.457, 1.333, -4.457, -0.3333, -3.47, -0.3333, -3.47, 1.333, -1.494, 3.0, -1.494, 1.333, -0.5067, 1.333, -0.5067, 3.0, 6.407, 2.074, 7.395, 2.074, 7.395, 2.321, 6.407, 2.321, 6.407, 2.321, 7.395, 2.321, 7.395, 2.568, 6.407, 2.568, -3.368, 1.333, -3.368, -0.3333, -2.38, -0.3333, -2.38, 1.333, -7.319, 3.0, -7.319, 1.333, -6.331, 1.333, -6.331, 3.0, -2.38, 1.333, -2.38, -0.3333, -1.393, -0.3333, -1.393, 1.333, 6.509, -0.3333, 6.509, -2.0, 7.496, -2.0, 7.496, -0.3333, 6.509, 2.568, 7.496, 2.568, 7.496, 2.815, 6.509, 2.815, 7.496, -0.5185, 8.484, -0.5185, 8.484, -0.2716, 7.496, -0.2716, -1.471, 1.333, -1.471, -0.3333, -0.4832, -0.3333, -0.4832, 1.333, -0.4832, 3.0, -0.4832, 1.333, 0.5044, 1.333, 0.5044, 3.0, -0.4832, -0.3333, -0.4832, -2.0, 0.5044, -2.0, 0.5044, -0.3333, 0.5044, 3.0, 0.5044, 1.333, 1.492, 1.333, 1.492, 3.0, 7.418, -0.2716, 8.406, -0.2716, 8.406, -0.02469, 7.418, -0.02469, 7.418, -0.02469, 8.406, -0.02469, 8.406, 0.2222, 7.418, 0.2222, -0.5595, 1.333, -0.5595, -0.3333, 0.4282, -0.3333, 0.4282, 1.333, 6.354, 1.333, 6.354, -0.3333, 7.342, -0.3333, 7.342, 1.333, 0.4282, -0.3333, 0.4282, -2.0, 1.416, -2.0, 1.416, -0.3333, -6.485, 3.0, -6.485, 1.333, -5.498, 1.333, -5.498, 3.0, 7.342, 0.2222, 8.329, 0.2222, 8.329, 0.4691, 7.342, 0.4691, 7.342, -2.0, 8.329, -2.0, 8.329, -1.753, 7.342, -1.753, 1.52, 1.333, 1.52, -0.3333, 2.507, -0.3333, 2.507, 1.333, 2.507, 3.0, 2.507, 1.333, 3.495, 1.333, 3.495, 3.0, 2.507, -0.3333, 2.507, -2.0, 3.495, -2.0, 3.495, -0.3333, 3.495, 3.0, 3.495, 1.333, 4.482, 1.333, 4.482, 3.0, 8.433, -1.753, 9.421, -1.753, 9.421, -1.506, 8.433, -1.506, 8.433, -1.506, 9.421, -1.506, 9.421, -1.259, 8.433, -1.259, 1.044, 1.333, 1.044, -0.3333, 2.031, -0.3333, 2.031, 1.333, 3.019, 3.0, 3.019, 1.333, 4.007, 1.333, 4.007, 3.0, 2.031, -0.3333, 2.031, -2.0, 3.019, -2.0, 3.019, -0.3333, 4.007, 3.0, 4.007, 1.333, 4.994, 1.333, 4.994, 3.0, 6.97, -1.259, 7.957, -1.259, 7.957, -1.012, 6.97, -1.012, 6.97, -1.012, 7.957, -1.012, 7.957, -0.7654, 6.97, -0.7654, 2.515, 1.333, 2.515, -0.3333, 3.503, -0.3333, 3.503, 1.333, 3.503, -0.3333, 3.503, -2.0, 4.49, -2.0, 4.49, -0.3333, 3.503, 1.333, 3.503, -0.3333, 4.49, -0.3333, 4.49, 1.333, 5.478, 3.0, 5.478, 1.333, 6.466, 1.333, 6.466, 3.0, 7.453, -0.7654, 8.441, -0.7654, 8.441, -0.5185, 7.453, -0.5185, 7.453, 1.21, 8.441, 1.21, 8.441, 1.457, 7.453, 1.457, 4.528, -0.3333, 4.528, -2.0, 5.515, -2.0, 5.515, -0.3333, 4.528, 1.333, 4.528, -0.3333, 5.515, -0.3333, 5.515, 1.333, 5.515, -0.3333, 5.515, -2.0, 6.503, -2.0, 6.503, -0.3333, 5.515, 1.333, 5.515, -0.3333, 6.503, -0.3333, 6.503, 1.333, 7.491, 1.457, 8.478, 1.457, 8.478, 1.704, 7.491, 1.704, 7.491, 1.704, 8.478, 1.704, 8.478, 1.951, 7.491, 1.951, 3.984, -5.5, 3.984, 6.5, -3.372, 6.5, -3.372, -5.5, 0.1239, 5.497, 0.1239, 0.5, 0.2488, 0.5, 0.2488, 5.497, -0.001072, 5.497, -0.001072, 0.5, 0.1239, 0.5, 0.1239, 5.497, 0.5195, 3.447, 0.5195, 0.5, 0.9852, 0.5, 0.9852, 3.447, 0.3959, -1.327, 0.3959, 0.5, 0.1072, 0.5, 0.1072, -1.327, 0.4926, -0.8761, 0.01401, -0.8761, -1.533, -2.43, 2.047, -2.43, 0.4926, 1.86, 0.4926, -0.8761, 2.047, -2.43, 2.047, 3.414, 0.01401, -0.8761, 0.002447, 1.86, -1.558, 3.414, -1.533, -2.43, 0.002447, 1.86, 0.4926, 1.86, 2.047, 3.414, -1.558, 3.414, -0.0468, 1.155, -0.0468, 0.7387, 0.5573, 0.7387, 0.5573, 1.155, 0.5573, 0.2613, -0.0468, 0.2613, -0.0468, -0.1548, 0.5573, -0.1548, 0.4845, 0.5736, 0.01892, 0.5736, 0.01892, 0.4264, 0.4845, 0.4264, 0.5573, 0.7387, -0.0468, 0.7387, -0.0468, 0.2613, 0.5573, 0.2613, 3.395, -4.5, 3.395, -2.395, 2.868, -2.395, 2.868, -4.5, 2.868, -4.5, 2.868, -2.395, 0.7632, -2.395, 0.7632, -4.5, 0.7632, -4.5, 0.7632, -2.395, 0.2369, -2.395, 0.2369, -4.5, 0.2369, -4.5, 0.2369, -2.395, -1.868, -2.395, -1.868, -4.5, -1.868, -4.5, -1.868, -2.395, -2.395, -2.395, -2.395, -4.5, -2.395, -4.5, -2.395, -2.395, -4.5, -2.395, -4.5, -4.5, -1.868, -2.395, 0.2369, -2.395, 0.2369, -1.868, -1.868, -1.868, 0.625, 0.65, 0.625, 0.65, 0.625, 0.65, 0.625, 0.65, 0.625, 0.65, 0.625, 0.65, 0.625, 0.65, 0.625, 0.65, 3.395, -1.868, 5.5, -1.868, 5.5, 0.2368, 3.395, 0.2368, 0.625, 0.65, 0.625, 0.65, 0.625, 0.65, 0.625, 0.65, 0.625, 0.65, 0.625, 0.65, 0.625, 0.65, 0.625, 0.65, 0.625, 0.65, 0.625, 0.65, 0.625, 0.65, 0.625, 0.65, -2.395, -1.868, -1.868, -1.868, -1.868, 0.2368, -2.395, 0.2368, 0.2369, -1.868, 0.7632, -1.868, 0.7632, 0.2368, 0.2369, 0.2368, 2.868, -1.868, 3.395, -1.868, 3.395, 0.2368, 2.868, 0.2368, -4.5, -1.868, -2.395, -1.868, -2.395, 0.2368, -4.5, 0.2368, -1.868, -1.868, 0.2369, -1.868, 0.2369, 0.2368, -1.868, 0.2368, 0.7632, -1.868, 2.868, -1.868, 2.868, 0.2368, 0.7632, 0.2368, 3.395, -2.395, 3.395, -4.5, 3.836, -4.5, 5.5, -4.5, 5.5, -2.395, 0.625, 0.65, 0.625, 0.65, 0.625, 0.65, 0.625, 0.65, 0.625, 0.65, 0.625, 0.65, 0.625, 0.65, 0.625, 0.65, 3.395, 0.2368, 5.5, 0.2368, 5.5, 0.7632, 3.395, 0.7632, 0.625, 0.65, 0.625, 0.65, 0.625, 0.65, 0.625, 0.65, 0.625, 0.65, 0.625, 0.65, 0.625, 0.65, 0.625, 0.65, 0.625, 0.65, 0.625, 0.65, 0.625, 0.65, 0.625, 0.65, 0.625, 0.65, 0.625, 0.65, 0.625, 0.65, 0.625, 0.65, 0.2369, 0.7632, 0.7632, 0.7632, 0.7632, 2.868, 0.2369, 2.868, 3.395, 0.7632, 5.5, 0.7632, 5.5, 2.868, 3.395, 2.868, -4.5, 0.7632, -2.395, 0.7632, -2.395, 2.868, -4.5, 2.868, -1.868, 0.7632, 0.2369, 0.7632, 0.2369, 2.868, -1.868, 2.868, 2.868, 0.7632, 3.395, 0.7632, 3.395, 2.868, 2.868, 2.868, 0.7632, 0.7632, 2.868, 0.7632, 2.868, 2.868, 0.7632, 2.868, -2.395, 0.7632, -1.868, 0.7632, -1.868, 2.868, -2.395, 2.868, -4.5, 2.868, -2.395, 2.868, -2.395, 3.395, -4.5, 3.395, 0.625, 0.65, 0.625, 0.65, 0.625, 0.65, 0.625, 0.65, 0.625, 0.65, 0.625, 0.65, 0.625, 0.65, 0.625, 0.65, 0.7632, 2.868, 2.868, 2.868, 2.868, 3.395, 0.7632, 3.395, 0.625, 0.65, 0.625, 0.65, 0.625, 0.65, 0.625, 0.65, 0.625, 0.65, 0.625, 0.65, 0.625, 0.65, 0.625, 0.65, 3.395, 2.868, 5.5, 2.868, 5.5, 3.395, 3.395, 3.395, -4.5, 3.395, -2.395, 3.395, -2.395, 5.5, -4.5, 5.5, -1.868, 3.395, 0.2369, 3.395, 0.2369, 5.5, -1.868, 5.5, 0.625, 0.65, 0.625, 0.65, 0.625, 0.65, 0.625, 0.65, 0.7632, 3.395, 2.868, 3.395, 2.868, 5.5, 0.7632, 5.5, 0.625, 0.65, 0.625, 0.65, 0.625, 0.65, 0.625, 0.65, 0.2369, 3.395, 0.7632, 3.395, 0.7632, 5.5, 0.2369, 5.5, 3.395, 3.395, 5.5, 3.395, 5.5, 5.5, 3.395, 5.5, -0.4861, -1.541, -0.01855, -1.541, -0.01854, -0.2525, -0.4861, -0.2525, 0.523, 0.1747, 0.7591, 0.1747, 0.7591, 0.8253, 0.523, 0.8253, -0.247, -0.9008, -0.247, -0.2517, -0.4826, -0.2517, -0.4826, -0.9008, 0.01892, 0.1747, 0.255, 0.1747, 0.255, 0.8253, 0.01892, 0.8253, 0.4827, 0.1747, 0.4827, 0.8253, 0.2465, 0.8253, 0.2465, 0.1747, 2.028e-06, -3.0, 1.0, -3.0, 1.0, -2.0, 2.159e-06, -2.0, 0.5218, 0.812, 0.5218, 0.188, 0.7484, 0.188, 0.7484, 0.812, 0.7484, 0.812, 0.7484, 0.188, 0.9749, 0.188, 0.9749, 0.812, -1.0, -3.008, 0.4558, -3.008, 0.4558, -2.005, -1.0, -2.005, 0.02012, -2.541, 0.4824, -2.541, 0.4824, -1.268, 0.02012, -1.268, 3.367, -3.008, 3.367, -2.005, 4.823, -2.005, 4.823, -3.008, 0.4558, -3.008, 0.4558, -2.005, 1.912, -2.005, 1.912, -3.008, 2.0, 1.0, 1.0, 1.0, 1.0, 1.82e-05, 2.0, 1.782e-05, 0.4795, -0.1247, 0.4795, 1.125, 0.02602, 1.125, 0.02602, -0.1247, -4.823, 3.008, -3.367, 3.008, -3.367, 4.01, -4.823, 4.01, 1.0, -2.0, 2.0, -2.0, 2.0, -1.0, 1.0, -1.0, 2.028e-06, -4.0, 1.0, -4.0, 1.0, -3.0, 2.028e-06, -3.0, -0.4721, -3.483, -0.02181, -3.483, -0.02181, -2.242, -0.4721, -2.242, -2.515, -1.524, -2.239, -1.524, -2.239, -0.7618, -2.515, -0.7618, 0.7566, 1.408, 0.5232, 1.408, 0.5232, 0.7644, 0.7566, 0.7644, 1.912, -1.003, 3.367, -1.003, 3.367, -1.153e-06, 1.912, -6.601e-07, 0.4558, -4.01, 0.4558, -3.008, 1.912, -3.008, 1.912, -4.01, -0.4804, -2.542, -0.01784, -2.542, -0.01784, -1.267, -0.4804, -1.267, 0.02229, -1.921, 0.2632, -1.921, 0.2632, -1.257, 0.02229, -1.257, -1.912, 4.01, -0.4558, 4.01, -0.4558, 5.013, -1.912, 5.013, 1.912, -2.005, 3.367, -2.005, 3.367, -1.003, 1.912, -1.003, -1.0, -4.01, 0.4558, -4.01, 0.4558, -3.008, -1.0, -3.008, -3.367, 4.01, -1.912, 4.01, -1.912, 5.013, -3.367, 5.013, -1.912, 1.003, -0.4558, 1.003, -0.4558, 2.005, -1.912, 2.005, 1.912, -3.008, 1.912, -2.005, 3.367, -2.005, 3.367, -3.008, -0.01759, -2.916, -0.01759, -2.259, -0.2562, -2.259, -0.2562, -2.916, 3.367, -2.005, 3.367, -1.003, 4.823, -1.003, 4.823, -2.005, 0.2541, 1.408, 0.2541, 0.7644, 0.4875, 0.7644, 0.4875, 1.408, 3.367, -6.016, 4.823, -6.016, 4.823, -5.013, 3.367, -5.013, 2.55e-06, 1.896e-05, 1.0, 1.858e-05, 1.0, 1.0, 2.159e-06, 1.0, 0.4796, 0.8298, 0.2492, 0.8298, 0.2492, 0.195, 0.4796, 0.195, -1.975, -1.007, -1.521, -1.007, -1.521, 0.2447, -1.975, 0.2447, -0.2586, -0.7618, -0.02654, -0.7618, -0.02654, -3.932e-06, -0.2586, -3.911e-06, 1.912, -1.003, 1.912, -6.601e-07, 0.4558, -2.863e-07, 0.4558, -1.003, 1.898e-06, -1.0, 1.0, -1.0, 1.0, 1.858e-05, 2.028e-06, 1.82e-05, 2.0, 1.782e-05, 1.0, 1.782e-05, 1.0, -1.0, 2.0, -1.0, 3.367, -5.013, 4.823, -5.013, 4.823, -4.01, 3.367, -4.01, -0.9801, -1.78, -0.5177, -1.78, -0.5177, -0.5058, -0.9801, -0.5058, -0.4558, 1.003, 1.0, 1.003, 1.0, 2.005, -0.4558, 2.005, -1.0, -6.016, 0.4558, -6.016, 0.4558, -5.013, -1.0, -5.013, -0.02654, -0.7618, 0.25, -0.7618, 0.25, -3.956e-06, -0.02654, -3.932e-06, 0.5218, 0.812, 0.2953, 0.812, 0.2953, 0.188, 0.5218, 0.188, 1.912, -4.01, 3.367, -4.01, 3.367, -3.008, 1.912, -3.008, 0.4743, -0.4809, 0.4743, 0.7504, 0.02737, 0.7504, 0.02737, -0.4809, -1.912, 5.013, -0.4558, 5.013, -0.4558, 6.016, -1.912, 6.016, -1.0, -1.003, 0.4558, -1.003, 0.4558, -2.863e-07, -1.0, 8.742e-08, -1.0, -5.013, 0.4558, -5.013, 0.4558, -4.01, -1.0, -4.01, 0.748, 0.8298, 0.748, 0.195, 0.9784, 0.195, 0.9784, 0.8298, -2.022, -1.526, -2.022, -0.2568, -2.483, -0.2568, -2.483, -1.526, 0.02063, 1.408, 0.02063, 0.7644, 0.2541, 0.7644, 0.2541, 1.408, 1.898e-06, -2.0, 2.028e-06, -1.0, 1.0, -1.0, 1.0, -2.0, 0.4771, -0.1152, 0.4771, 1.115, 0.03044, 1.115, 0.03044, -0.1152, -0.9811, -1.783, -0.5163, -1.783, -0.5163, -0.5025, -0.9811, -0.5025, -0.5167, -1.535, -0.5167, -0.2379, -0.9874, -0.2379, -0.9874, -1.535, 3.367, -1.003, 4.823, -1.003, 4.823, -1.408e-06, 3.367, -1.153e-06, 0.02366, -0.1204, 0.4741, -0.1204, 0.4741, 1.12, 0.02366, 1.12, 0.5176, 0.8298, 0.5176, 0.195, 0.748, 0.195, 0.748, 0.8298, 1.912, -6.016, 1.912, -5.013, 3.367, -5.013, 3.367, -6.016, 3.395, -4.5, 2.868, -4.5, 2.868, -2.395, 3.395, -2.395, 2.868, -4.5, 0.7632, -4.5, 0.7632, -2.395, 2.868, -2.395, 0.7632, -4.5, 0.2369, -4.5, 0.2369, -2.395, 0.7632, -2.395, 0.5, -1.654e-06, 0.5, 0.5, -3.874e-07, 0.5, -4.023e-07, -8.196e-07, -1.868, -4.5, -2.395, -4.5, -2.395, -2.395, -1.868, -2.395, -2.395, -4.5, -4.5, -4.5, -4.5, -2.395, -2.395, -2.395, -1.868, -2.395, -1.868, -1.868, 0.2369, -1.868, 0.2369, -2.395, 1.0, 0.0, 1.0, 0.4999, 0.5001, 0.4999, 0.5001, -4.005e-07, -2.395, -1.868, -2.395, 0.2368, -1.868, 0.2368, -1.868, -1.868, 0.2369, -1.868, 0.2369, 0.2368, 0.7632, 0.2368, 0.7632, -1.868, 2.868, -1.868, 2.868, 0.2368, 3.395, 0.2368, 3.395, -1.868, -4.5, -1.868, -4.5, 0.2368, -2.395, 0.2368, -2.395, -1.868, 5.811e-07, 0.5, 5.662e-07, 2.98e-08, 0.5, 0.0, 0.5, 0.5, 0.7632, -1.868, 0.7632, 0.2368, 2.868, 0.2368, 2.868, -1.868, 3.395, -2.395, 5.5, -2.395, 5.5, -4.5, 3.836, -4.5, 3.395, -4.5, 3.395, 0.2368, 3.395, 0.7632, 5.5, 0.7632, 5.5, 0.2368, 0.2369, 0.7632, 0.2369, 2.868, 0.7632, 2.868, 0.7632, 0.7632, 0.5001, 0.0, 0.5001, 0.5002, 0.0, 0.5002, 0.0, 4.005e-07, 0.9991, 0.4999, 0.9991, 0.999, 0.5001, 0.9989, 0.5001, 0.4999, -1.868, 0.7632, -1.868, 2.868, 0.2369, 2.868, 0.2369, 0.7632, 2.868, 0.7632, 2.868, 2.868, 3.395, 2.868, 3.395, 0.7632, 0.7632, 0.7632, 0.7632, 2.868, 2.868, 2.868, 2.868, 0.7632, -2.395, 0.7632, -2.395, 2.868, -1.868, 2.868, -1.868, 0.7632, -4.5, 2.868, -4.5, 3.395, -2.395, 3.395, -2.395, 2.868, 0.7632, 2.868, 0.7632, 3.395, 2.868, 3.395, 2.868, 2.868, 3.395, 2.868, 3.395, 3.395, 5.5, 3.395, 5.5, 2.868, -4.5, 3.395, -4.5, 5.5, -2.395, 5.5, -2.395, 3.395, 0.4988, 0.999, 4.367e-08, 0.999, 2.186e-08, 0.5002, 0.4988, 0.5002, 0.7632, 3.395, 0.7632, 5.5, 2.868, 5.5, 2.868, 3.395, 0.2369, 3.395, 0.2369, 5.5, 0.7632, 5.5, 0.7632, 3.395, 3.395, 3.395, 3.395, 5.5, 5.5, 5.5, 5.5, 3.395, 0.375, 0.0, 0.375, 0.25, 0.625, 0.25, 0.625, 0.0, 0.625, 0.25, 0.375, 0.25, 0.375, 0.3751, 0.625, 0.3751, 0.375, 0.5, 0.375, 0.75, 0.375, 0.75, 0.375, 1.0, 0.625, 1.0, 0.625, 0.8749, 0.375, 0.8749, 0.2501, 0.75, 0.2501, 0.75, 0.2501, 0.75, 0.375, 0.75, 0.375, 0.75, 0.375, 0.75, 0.2501, 0.75, 0.2501, 0.75, 0.375, 0.5, 0.2501, 0.5, 0.2501, 0.5, 0.2501, 0.5, 0.2501, 0.5, 0.2501, 0.5, 0.2501, 0.5, 0.2501, 0.5, 0.125, 0.5, 0.125, 0.75, 0.2501, 0.75, 0.2501, 0.75, 0.2501, 0.75, 0.2501, 0.6251, 0.2501, 0.5, 0.375, 0.75, 0.375, 0.75, 0.375, 0.5, 0.2501, 0.5, 0.2501, 0.6251, 0.2501, 0.75, 0.7499, 0.75, 0.875, 0.75, 0.875, 0.5, 0.7499, 0.5, 4.823, -2.005, 4.823, -1.003, 4.823, -1.003, 4.823, -2.005, 2.55e-06, 1.896e-05, 1.0, 1.858e-05, 1.0, 1.0, 2.159e-06, 1.0, -2.395, 5.5, -4.5, 5.5, 4.823, -6.016, -2.395, 5.5, -4.5, 5.5, -2.395, 5.5, -2.395, 5.5, -4.5, 5.5, -2.395, 5.5, -4.5, 5.5, -4.5, 5.5, -2.395, 5.5, 4.823, -5.013, 4.823, -6.016, 4.823, -6.016, 4.823, -5.013, -1.129, -3.76, -0.5027, -3.76, 0.2369, -4.5, -1.868, -4.5, -0.5027, -3.134, -1.129, -3.134, -1.868, -2.395, 0.2369, -2.395, -1.129, -3.134, -1.129, -3.76, -1.868, -4.5, -1.868, -2.395, -0.5027, -3.76, -0.5027, -3.134, 0.2369, -2.395, 0.2369, -4.5, -1.129, -1.129, -0.5024, -1.129, 0.2369, -1.868, -1.868, -1.868, -1.129, -0.5024, -1.129, -1.129, -1.868, -1.868, -1.868, 0.2368, -0.5024, -1.129, -0.5024, -0.5024, 0.2369, 0.2368, 0.2369, -1.868, -0.5024, -0.5024, -1.129, -0.5024, -1.868, 0.2368, 0.2369, 0.2368, 4.134, -0.5025, 4.134, -1.129, 3.395, -1.868, 3.395, 0.2368, 4.761, -1.129, 4.761, -0.5025, 5.5, 0.2368, 5.5, -1.868, 4.134, -1.129, 4.761, -1.129, 5.5, -1.868, 3.395, -1.868, 4.761, -0.5025, 4.134, -0.5025, 3.395, 0.2368, 5.5, 0.2368, 4.761, 1.502, 4.761, 2.129, 5.5, 2.868, 5.5, 0.7632, 4.134, 1.502, 4.761, 1.502, 5.5, 0.7632, 3.395, 0.7632, 4.761, 2.129, 4.134, 2.129, 3.395, 2.868, 5.5, 2.868, 4.134, 2.129, 4.134, 1.502, 3.395, 0.7632, 3.395, 2.868, -3.135, 2.129, -3.76, 2.129, -4.5, 2.868, -2.395, 2.868, -3.76, 1.503, -3.135, 1.503, -2.395, 0.7632, -4.5, 0.7632, -3.76, 2.129, -3.76, 1.503, -4.5, 0.7632, -4.5, 2.868, -3.135, 1.503, -3.135, 2.129, -2.395, 2.868, -2.395, 0.7632, -0.5031, 4.76, -1.128, 4.76, -1.868, 5.5, 0.2369, 5.5, -0.5031, 4.135, -0.5031, 4.76, 0.2369, 5.5, 0.2369, 3.395, -1.128, 4.135, -0.5031, 4.135, 0.2369, 3.395, -1.868, 3.395, -1.128, 4.76, -1.128, 4.135, -1.868, 3.395, -1.868, 5.5])
me_cube_001.materials.append(mat_floor)
me_cube_001.materials.append(mat_wall)
me_cube_001.materials.append(mat_pillar)
me_cube_001.materials.append(mat_ceiling)
me_cube_001.materials.append(mat_bridgeside)
me_cube_001.materials.append(mat_bridge)
me_cube_001.materials.append(mat_light)
me_cube_001.materials.append(mat_corridorceiling)
me_cube_001.materials.append(mat_corridorfloor)
me_cube_001.materials.append(mat_door)
me_cube_001.materials.append(mat_smalldoor)
me_cube_001.materials.append(mat_corridorwall)
me_cube_001.materials.append(mat_corridorpillar)
me_cube_001.materials.append(mat_black)
me_cube_001.materials.append(mat_window)
me_cube_001.update()
me_cube_004 = bpy.data.meshes.new('Cube.004')
me_cube_004.from_pydata([(40.0, 8.003, 1.0), (40.0, -41.0, 1.0), (-40.0, 8.341, 1.0), (-40.0, -41.0, 1.0)], [], [(3, 1, 0, 2)])
_uv = me_cube_004.uv_layers.new(name='UVMap')
_uv.uv.foreach_set('vector', [3.984, -5.5, 3.984, 6.5, -3.372, 6.5, -3.372, -5.5])
me_cube_004.materials.append(mat_floor)
me_cube_004.materials.append(mat_wall)
me_cube_004.materials.append(mat_pillar)
me_cube_004.materials.append(mat_ceiling)
me_cube_004.update()

# ---- objects
ob_level__col = bpy.data.objects.new('Level -col', me_cube_001)
ob_level__navmesh = bpy.data.objects.new('Level -navmesh', me_cube_004)
ob_point = bpy.data.objects.new('Point', light_point)

# ---- transforms, parenting, visibility, modifiers, constraints
ob_level__col.location = (-1.723e-06, -3.089, -1.0)
ob_level__col.rotation_euler = (0.0, -0.0, 3.142)
ob_level__navmesh.location = (-1.723e-06, -3.089, -1.0)
ob_level__navmesh.rotation_euler = (0.0, -0.0, 3.142)
ob_point.location = (0.0, 12.56, 26.5)

# ---- collection membership
col_collection.objects.link(ob_level__col)
col_collection.objects.link(ob_level__navmesh)
col_collection.objects.link(ob_point)

# ---- scene / render settings (as saved in the file)
scene.frame_start = 1; scene.frame_end = 250; scene.frame_set(138)
scene.render.engine = 'BLENDER_EEVEE_NEXT'
scene.cycles.sampling_pattern = 'TABULATED_SOBOL'
scene.eevee.ray_tracing_options.trace_max_roughness = 0.0
bpy.context.view_layer.update()

# ---- added for rendering (the .blend has no active camera): camera
cam_auto = bpy.data.cameras.new('AutoCamera')
cam_auto.lens = 50.0
cam_auto.sensor_width = 36.0
cam_auto.clip_end = 2303.09
ob_auto_camera = bpy.data.objects.new('AutoCamera', cam_auto)
scene.collection.objects.link(ob_auto_camera)
ob_auto_camera.location = (151.512, -140.397, 118.485)
ob_auto_camera.rotation_euler = (1.09748, -7.21219e-08, 0.694738)
scene.camera = ob_auto_camera
bpy.context.view_layer.update()

